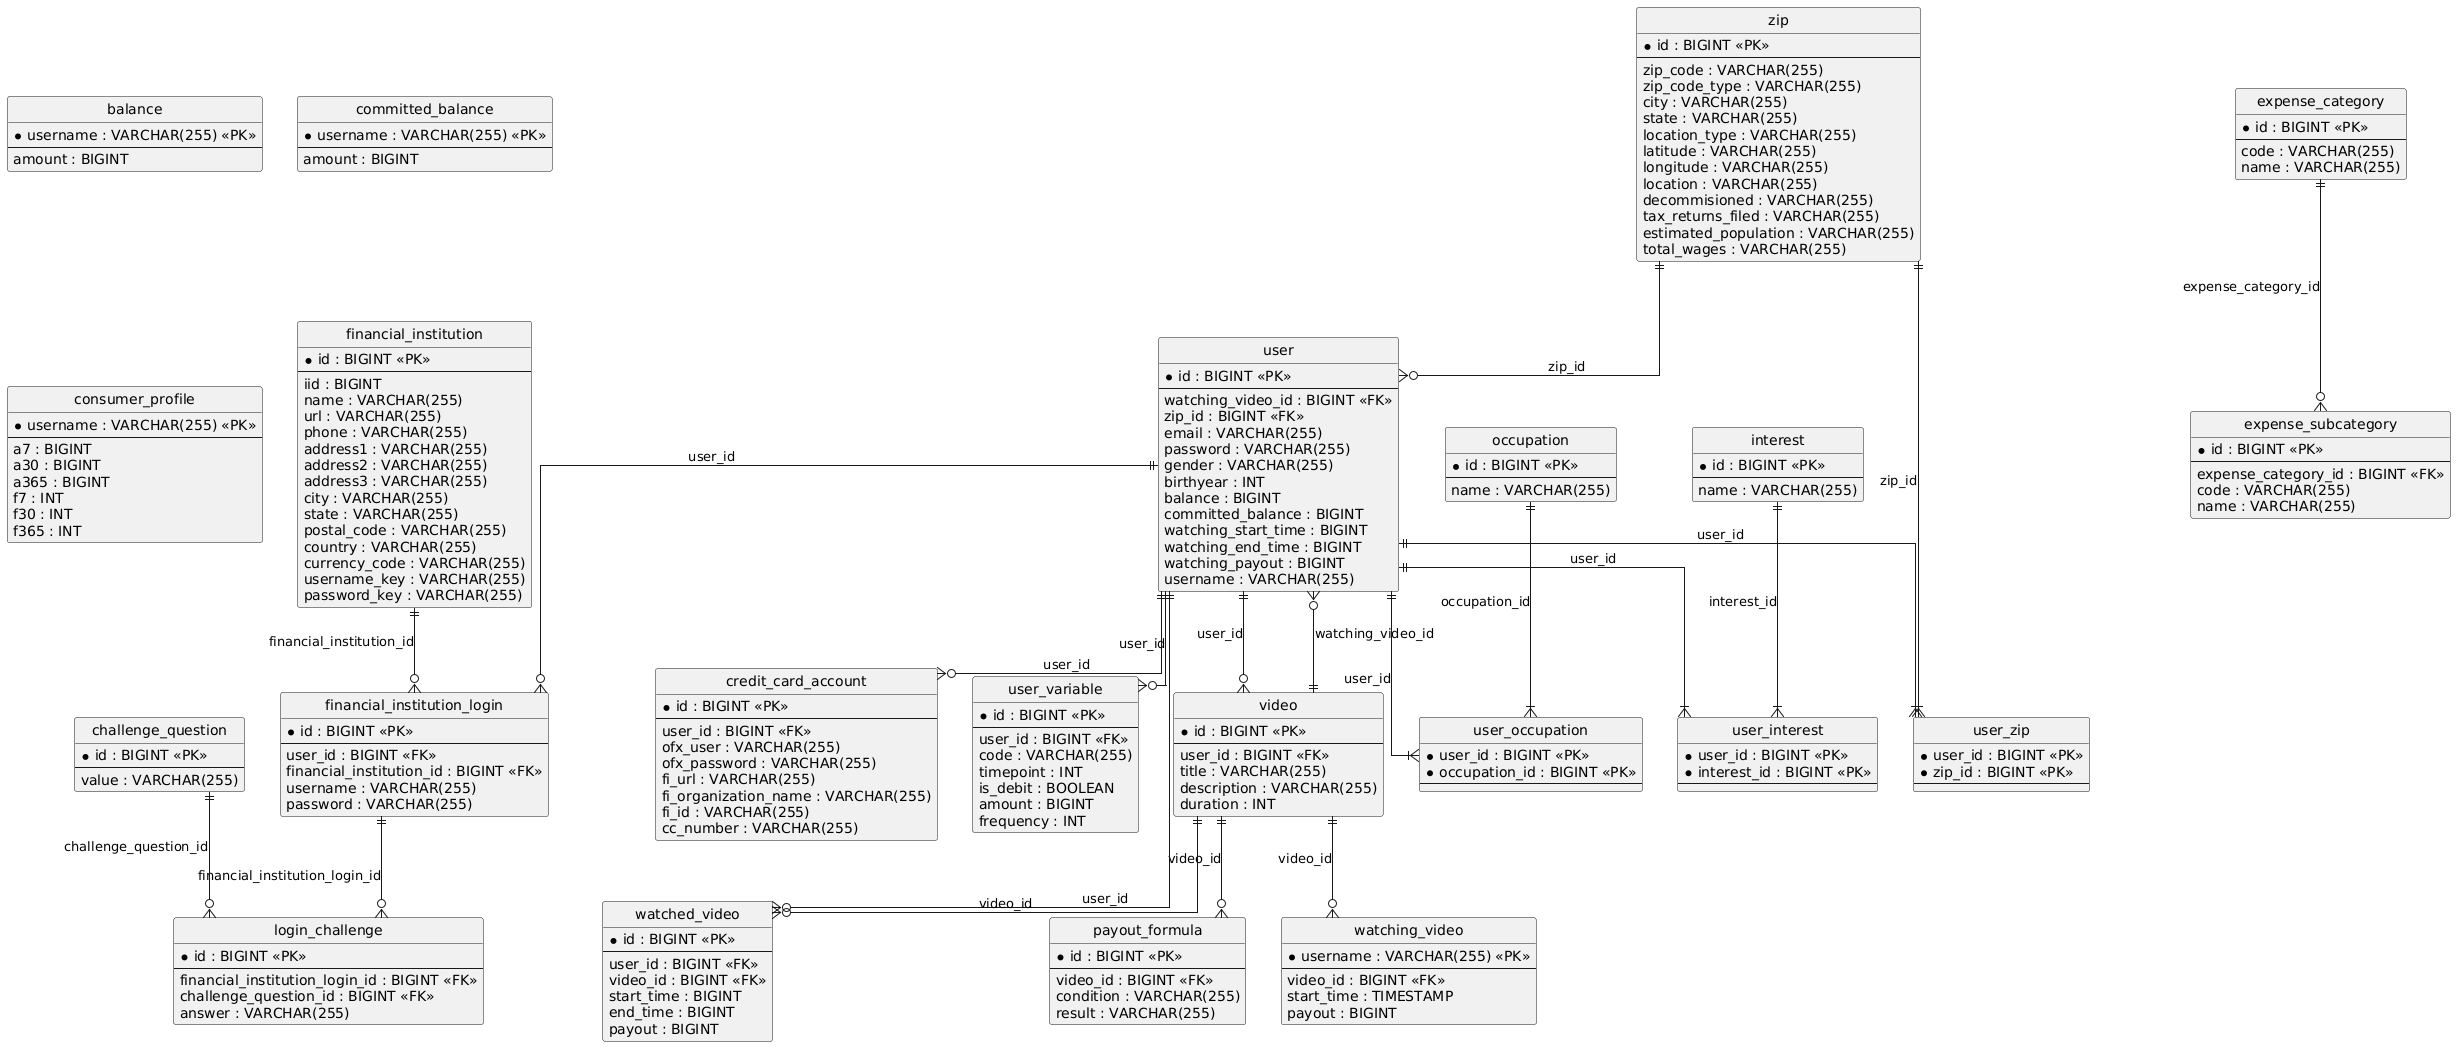

The diagram above was rendered by PlantUML. Its source (embedded in the PNG):
@startuml
hide circle
skinparam linetype ortho

entity "balance" as balance {
  * username : VARCHAR(255) <<PK>>
  --
  amount : BIGINT
}

entity "challenge_question" as challenge_question {
  * id : BIGINT <<PK>>
  --
  value : VARCHAR(255)
}

entity "committed_balance" as committed_balance {
  * username : VARCHAR(255) <<PK>>
  --
  amount : BIGINT
}

entity "consumer_profile" as consumer_profile {
  * username : VARCHAR(255) <<PK>>
  --
  a7 : BIGINT
  a30 : BIGINT
  a365 : BIGINT
  f7 : INT
  f30 : INT
  f365 : INT
}

entity "credit_card_account" as credit_card_account {
  * id : BIGINT <<PK>>
  --
  user_id : BIGINT <<FK>>
  ofx_user : VARCHAR(255)
  ofx_password : VARCHAR(255)
  fi_url : VARCHAR(255)
  fi_organization_name : VARCHAR(255)
  fi_id : VARCHAR(255)
  cc_number : VARCHAR(255)
}

entity "expense_category" as expense_category {
  * id : BIGINT <<PK>>
  --
  code : VARCHAR(255)
  name : VARCHAR(255)
}

entity "expense_subcategory" as expense_subcategory {
  * id : BIGINT <<PK>>
  --
  expense_category_id : BIGINT <<FK>>
  code : VARCHAR(255)
  name : VARCHAR(255)
}

entity "financial_institution" as financial_institution {
  * id : BIGINT <<PK>>
  --
  iid : BIGINT
  name : VARCHAR(255)
  url : VARCHAR(255)
  phone : VARCHAR(255)
  address1 : VARCHAR(255)
  address2 : VARCHAR(255)
  address3 : VARCHAR(255)
  city : VARCHAR(255)
  state : VARCHAR(255)
  postal_code : VARCHAR(255)
  country : VARCHAR(255)
  currency_code : VARCHAR(255)
  username_key : VARCHAR(255)
  password_key : VARCHAR(255)
}

entity "financial_institution_login" as financial_institution_login {
  * id : BIGINT <<PK>>
  --
  user_id : BIGINT <<FK>>
  financial_institution_id : BIGINT <<FK>>
  username : VARCHAR(255)
  password : VARCHAR(255)
}

entity "interest" as interest {
  * id : BIGINT <<PK>>
  --
  name : VARCHAR(255)
}

entity "login_challenge" as login_challenge {
  * id : BIGINT <<PK>>
  --
  financial_institution_login_id : BIGINT <<FK>>
  challenge_question_id : BIGINT <<FK>>
  answer : VARCHAR(255)
}

entity "occupation" as occupation {
  * id : BIGINT <<PK>>
  --
  name : VARCHAR(255)
}

entity "payout_formula" as payout_formula {
  * id : BIGINT <<PK>>
  --
  video_id : BIGINT <<FK>>
  condition : VARCHAR(255)
  result : VARCHAR(255)
}

entity "user" as user {
  * id : BIGINT <<PK>>
  --
  watching_video_id : BIGINT <<FK>>
  zip_id : BIGINT <<FK>>
  email : VARCHAR(255)
  password : VARCHAR(255)
  gender : VARCHAR(255)
  birthyear : INT
  balance : BIGINT
  committed_balance : BIGINT
  watching_start_time : BIGINT
  watching_end_time : BIGINT
  watching_payout : BIGINT
  username : VARCHAR(255)
}

entity "user_variable" as user_variable {
  * id : BIGINT <<PK>>
  --
  user_id : BIGINT <<FK>>
  code : VARCHAR(255)
  timepoint : INT
  is_debit : BOOLEAN
  amount : BIGINT
  frequency : INT
}

entity "video" as video {
  * id : BIGINT <<PK>>
  --
  user_id : BIGINT <<FK>>
  title : VARCHAR(255)
  description : VARCHAR(255)
  duration : INT
}

entity "watched_video" as watched_video {
  * id : BIGINT <<PK>>
  --
  user_id : BIGINT <<FK>>
  video_id : BIGINT <<FK>>
  start_time : BIGINT
  end_time : BIGINT
  payout : BIGINT
}

entity "watching_video" as watching_video {
  * username : VARCHAR(255) <<PK>>
  --
  video_id : BIGINT <<FK>>
  start_time : TIMESTAMP
  payout : BIGINT
}

entity "zip" as zip {
  * id : BIGINT <<PK>>
  --
  zip_code : VARCHAR(255)
  zip_code_type : VARCHAR(255)
  city : VARCHAR(255)
  state : VARCHAR(255)
  location_type : VARCHAR(255)
  latitude : VARCHAR(255)
  longitude : VARCHAR(255)
  location : VARCHAR(255)
  decommisioned : VARCHAR(255)
  tax_returns_filed : VARCHAR(255)
  estimated_population : VARCHAR(255)
  total_wages : VARCHAR(255)
}

entity "user_occupation" as user_occupation {
  * user_id : BIGINT <<PK>>
  * occupation_id : BIGINT <<PK>>
  --
}

entity "user_interest" as user_interest {
  * user_id : BIGINT <<PK>>
  * interest_id : BIGINT <<PK>>
  --
}

entity "user_zip" as user_zip {
  * user_id : BIGINT <<PK>>
  * zip_id : BIGINT <<PK>>
  --
}

user ||--o{ credit_card_account : "user_id"
expense_category ||--o{ expense_subcategory : "expense_category_id"
user ||--o{ financial_institution_login : "user_id"
financial_institution ||--o{ financial_institution_login : "financial_institution_id"
financial_institution_login ||--o{ login_challenge : "financial_institution_login_id"
challenge_question ||--o{ login_challenge : "challenge_question_id"
video ||--o{ payout_formula : "video_id"
video ||--o{ user : "watching_video_id"
zip ||--o{ user : "zip_id"
user ||--o{ user_variable : "user_id"
user ||--o{ video : "user_id"
user ||--o{ watched_video : "user_id"
video ||--o{ watched_video : "video_id"
video ||--o{ watching_video : "video_id"
user ||--|{ user_occupation : "user_id"
occupation ||--|{ user_occupation : "occupation_id"
user ||--|{ user_interest : "user_id"
interest ||--|{ user_interest : "interest_id"
user ||--|{ user_zip : "user_id"
zip ||--|{ user_zip : "zip_id"
@enduml